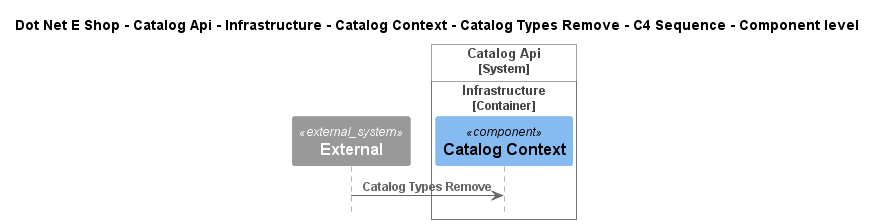

The diagram above was rendered by PlantUML. Its source (embedded in the PNG):
@startuml
!include ..\..\..\..\..\..\..\..\..\.c4s\C4_Sequence.puml

title Dot Net E Shop - Catalog Api - Infrastructure - Catalog Context - Catalog Types Remove - C4 Sequence - Component level

System_Ext(C4InterFlow.SoftwareSystems.ExternalSystem, "External", "")

System_Boundary(DotNetEShop.SoftwareSystems.CatalogApi, "Catalog Api")
    
Container_Boundary(DotNetEShop.SoftwareSystems.CatalogApi.Containers.Infrastructure, "Infrastructure")
    Component(DotNetEShop.SoftwareSystems.CatalogApi.Containers.Infrastructure.Components.CatalogContext, "Catalog Context", "", "")
Boundary_End()
Boundary_End()

Rel(C4InterFlow.SoftwareSystems.ExternalSystem, DotNetEShop.SoftwareSystems.CatalogApi.Containers.Infrastructure.Components.CatalogContext, "Catalog Types Remove")


@enduml